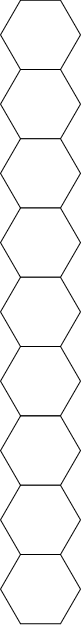

The diagram above was exported from draw.io. Its source (the exported page's mxGraphModel, read from the mxfile embedded in the PNG):
<mxGraphModel dx="1687" dy="899" grid="1" gridSize="10" guides="1" tooltips="1" connect="1" arrows="1" fold="1" page="1" pageScale="1" pageWidth="850" pageHeight="1100" math="0" shadow="0">
  <root>
    <mxCell id="0" />
    <mxCell id="1" parent="0" />
    <mxCell id="2" value="" style="shape=hexagon;perimeter=hexagonPerimeter2;whiteSpace=wrap;html=1;fixedSize=1;" vertex="1" parent="1">
      <mxGeometry x="385" y="515" width="80" height="69.28" as="geometry" />
    </mxCell>
    <mxCell id="3" value="" style="shape=hexagon;perimeter=hexagonPerimeter2;whiteSpace=wrap;html=1;fixedSize=1;" vertex="1" parent="1">
      <mxGeometry x="385" y="584.28" width="80" height="69.28" as="geometry" />
    </mxCell>
    <mxCell id="4" value="" style="shape=hexagon;perimeter=hexagonPerimeter2;whiteSpace=wrap;html=1;fixedSize=1;" vertex="1" parent="1">
      <mxGeometry x="385" y="653.56" width="80" height="69.28" as="geometry" />
    </mxCell>
    <mxCell id="5" value="" style="shape=hexagon;perimeter=hexagonPerimeter2;whiteSpace=wrap;html=1;fixedSize=1;" vertex="1" parent="1">
      <mxGeometry x="385" y="722.8399999999999" width="80" height="69.28" as="geometry" />
    </mxCell>
    <mxCell id="6" value="" style="shape=hexagon;perimeter=hexagonPerimeter2;whiteSpace=wrap;html=1;fixedSize=1;" vertex="1" parent="1">
      <mxGeometry x="385" y="792.12" width="80" height="69.28" as="geometry" />
    </mxCell>
    <mxCell id="7" value="" style="shape=hexagon;perimeter=hexagonPerimeter2;whiteSpace=wrap;html=1;fixedSize=1;" vertex="1" parent="1">
      <mxGeometry x="385" y="861.4" width="80" height="69.28" as="geometry" />
    </mxCell>
    <mxCell id="8" value="" style="shape=hexagon;perimeter=hexagonPerimeter2;whiteSpace=wrap;html=1;fixedSize=1;" vertex="1" parent="1">
      <mxGeometry x="385" y="930.68" width="80" height="69.28" as="geometry" />
    </mxCell>
    <mxCell id="9" value="" style="shape=hexagon;perimeter=hexagonPerimeter2;whiteSpace=wrap;html=1;fixedSize=1;" vertex="1" parent="1">
      <mxGeometry x="385" y="999.9599999999999" width="80" height="69.28" as="geometry" />
    </mxCell>
    <mxCell id="10" value="" style="shape=hexagon;perimeter=hexagonPerimeter2;whiteSpace=wrap;html=1;fixedSize=1;" vertex="1" parent="1">
      <mxGeometry x="385" y="445.72" width="80" height="69.28" as="geometry" />
    </mxCell>
  </root>
</mxGraphModel>